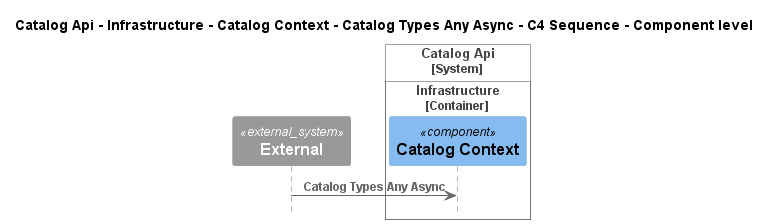

The diagram above was rendered by PlantUML. Its source (embedded in the PNG):
@startuml
!pragma layout smetana
!include ..\..\..\..\..\..\..\..\.c4s\C4_Sequence.puml

title Catalog Api - Infrastructure - Catalog Context - Catalog Types Any Async - C4 Sequence - Component level

System_Ext(C4InterFlow.SoftwareSystems.ExternalSystem, "External", "")

System_Boundary(dotnet.eShop.Architecture.SoftwareSystems.CatalogApi, "Catalog Api")
    
Container_Boundary(dotnet.eShop.Architecture.SoftwareSystems.CatalogApi.Containers.Infrastructure, "Infrastructure")
    Component(dotnet.eShop.Architecture.SoftwareSystems.CatalogApi.Containers.Infrastructure.Components.CatalogContext, "Catalog Context", "", "")
Boundary_End()
Boundary_End()

Rel(C4InterFlow.SoftwareSystems.ExternalSystem, dotnet.eShop.Architecture.SoftwareSystems.CatalogApi.Containers.Infrastructure.Components.CatalogContext, "Catalog Types Any Async")


@enduml